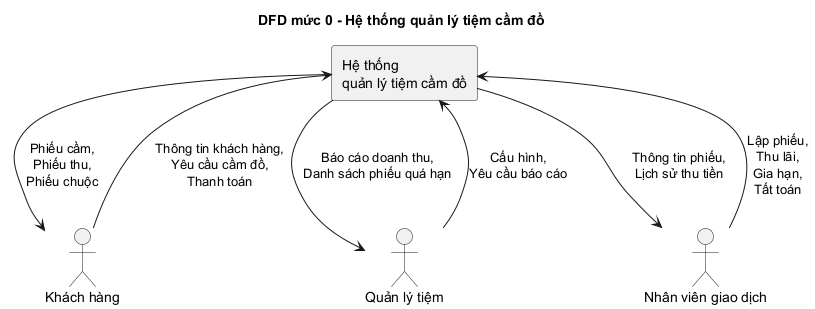

The diagram above was rendered by PlantUML. Its source (embedded in the PNG):
@startuml
title DFD mức 0 - Hệ thống quản lý tiệm cầm đồ

actor "Khách hàng" as KH
actor "Quản lý tiệm" as QL
actor "Nhân viên giao dịch" as NV

rectangle "Hệ thống\nquản lý tiệm cầm đồ" as Sys {
}

KH --> Sys : Thông tin khách hàng,\nYêu cầu cầm đồ,\nThanh toán
Sys --> KH : Phiếu cầm,\nPhiếu thu,\nPhiếu chuộc

NV --> Sys : Lập phiếu,\nThu lãi,\nGia hạn,\nTất toán
Sys --> NV : Thông tin phiếu,\nLịch sử thu tiền

QL --> Sys : Cấu hình,\nYêu cầu báo cáo
Sys --> QL : Báo cáo doanh thu,\nDanh sách phiếu quá hạn

@enduml